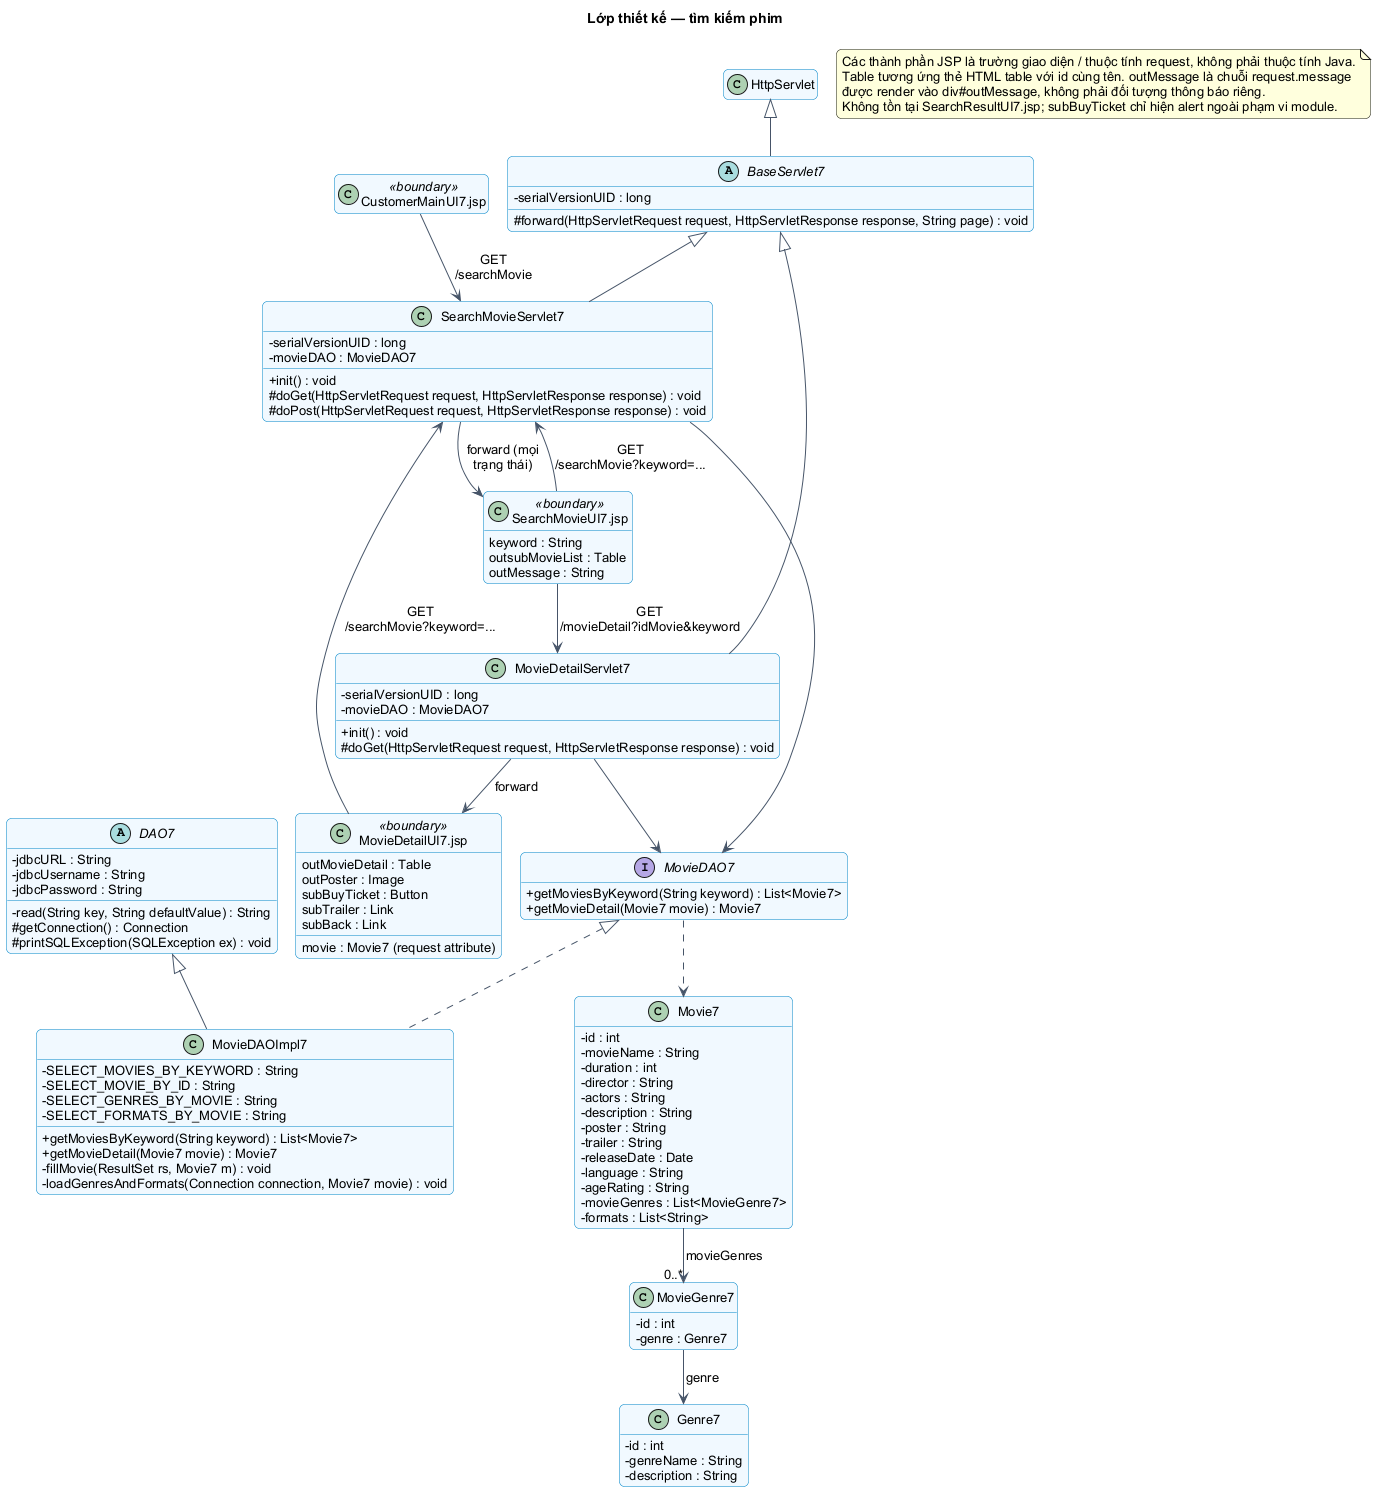

The diagram above was rendered by PlantUML. Its source (embedded in the PNG):
@startuml
!pragma layout smetana
skinparam backgroundColor white
skinparam defaultFontName Arial
skinparam defaultFontSize 13
skinparam shadowing false
skinparam roundcorner 10
skinparam classAttributeIconSize 0
skinparam sequenceMessageAlign center
skinparam maxMessageSize 95
skinparam classBackgroundColor #F0F9FF
skinparam classBorderColor #0284C7
skinparam ArrowColor #475569
skinparam participantBackgroundColor #F0F9FF
skinparam participantBorderColor #0284C7
hide empty members
title Lớp thiết kế — tìm kiếm phim
abstract class BaseServlet7 {
  -serialVersionUID : long
  #forward(HttpServletRequest request, HttpServletResponse response, String page) : void
}
HttpServlet <|-- BaseServlet7
class SearchMovieServlet7 {
  -serialVersionUID : long
  -movieDAO : MovieDAO7
  +init() : void
  #doGet(HttpServletRequest request, HttpServletResponse response) : void
  #doPost(HttpServletRequest request, HttpServletResponse response) : void
}
BaseServlet7 <|-- SearchMovieServlet7
class MovieDetailServlet7 {
  -serialVersionUID : long
  -movieDAO : MovieDAO7
  +init() : void
  #doGet(HttpServletRequest request, HttpServletResponse response) : void
}
BaseServlet7 <|-- MovieDetailServlet7
interface MovieDAO7 {
  +getMoviesByKeyword(String keyword) : List<Movie7>
  +getMovieDetail(Movie7 movie) : Movie7
}
abstract class DAO7 {
  -jdbcURL : String
  -jdbcUsername : String
  -jdbcPassword : String
  -read(String key, String defaultValue) : String
  #getConnection() : Connection
  #printSQLException(SQLException ex) : void
}
class MovieDAOImpl7 {
  -SELECT_MOVIES_BY_KEYWORD : String
  -SELECT_MOVIE_BY_ID : String
  -SELECT_GENRES_BY_MOVIE : String
  -SELECT_FORMATS_BY_MOVIE : String
  +getMoviesByKeyword(String keyword) : List<Movie7>
  +getMovieDetail(Movie7 movie) : Movie7
  -fillMovie(ResultSet rs, Movie7 m) : void
  -loadGenresAndFormats(Connection connection, Movie7 movie) : void
}
DAO7 <|-- MovieDAOImpl7
MovieDAO7 <|.. MovieDAOImpl7
class Movie7 {
  -id : int
  -movieName : String
  -duration : int
  -director : String
  -actors : String
  -description : String
  -poster : String
  -trailer : String
  -releaseDate : Date
  -language : String
  -ageRating : String
  -movieGenres : List<MovieGenre7>
  -formats : List<String>
}
class MovieGenre7 {
  -id : int
  -genre : Genre7
}
class Genre7 {
  -id : int
  -genreName : String
  -description : String
}
class "CustomerMainUI7.jsp" as Home <<boundary>>
class "SearchMovieUI7.jsp" as Search <<boundary>> {
  keyword : String
  outsubMovieList : Table
  outMessage : String
}
class "MovieDetailUI7.jsp" as Detail <<boundary>> {
  outMovieDetail : Table
  outPoster : Image
  subBuyTicket : Button
  subTrailer : Link
  subBack : Link
  movie : Movie7 (request attribute)
}
Home --> SearchMovieServlet7 : GET /searchMovie
Search --> SearchMovieServlet7 : GET /searchMovie?keyword=...
Search --> MovieDetailServlet7 : GET /movieDetail?idMovie&keyword
SearchMovieServlet7 --> Search : forward (mọi trạng thái)
MovieDetailServlet7 --> Detail : forward
Detail --> SearchMovieServlet7 : GET /searchMovie?keyword=...
SearchMovieServlet7 --> MovieDAO7
MovieDetailServlet7 --> MovieDAO7
MovieDAO7 ..> Movie7
Movie7 --> "0..*" MovieGenre7 : movieGenres
MovieGenre7 --> Genre7 : genre
note "Các thành phần JSP là trường giao diện / thuộc tính request, không phải thuộc tính Java.\nTable tương ứng thẻ HTML table với id cùng tên. outMessage là chuỗi request.message\nđược render vào div#outMessage, không phải đối tượng thông báo riêng.\nKhông tồn tại SearchResultUI7.jsp; subBuyTicket chỉ hiện alert ngoài phạm vi module." as N

@enduml